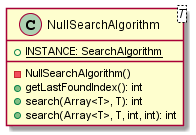

The diagram above was rendered by PlantUML. Its source (embedded in the PNG):
@startuml

    class NullSearchAlgorithm<T> {
        {static} +INSTANCE: SearchAlgorithm
        -NullSearchAlgorithm()
        +getLastFoundIndex(): int
        +search(Array<T>, T): int
        +search(Array<T>, T, int, int): int
    }

@enduml